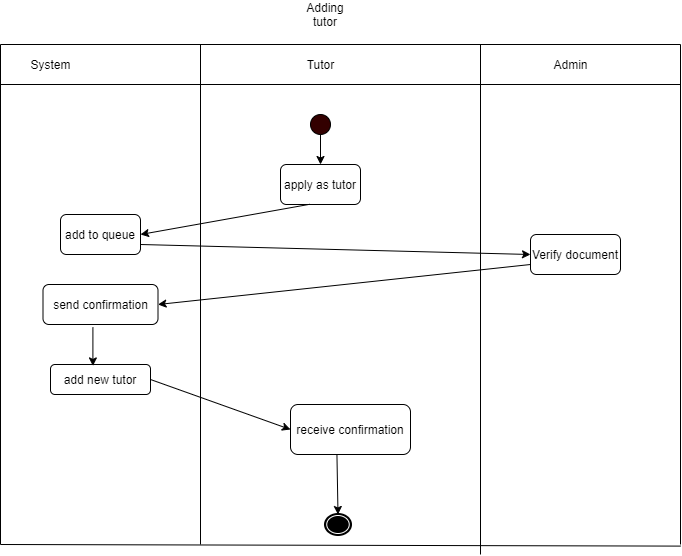

The diagram above was exported from draw.io. Its source (the exported page's mxGraphModel, read from the mxfile embedded in the PNG):
<mxGraphModel dx="1038" dy="523" grid="1" gridSize="10" guides="1" tooltips="1" connect="1" arrows="1" fold="1" page="1" pageScale="1" pageWidth="850" pageHeight="1100" math="0" shadow="0">
  <root>
    <mxCell id="0" />
    <mxCell id="1" parent="0" />
    <mxCell id="znBr7buyINqYcyh3oMLa-1" value="" style="ellipse;whiteSpace=wrap;html=1;aspect=fixed;fillColor=#330000;" vertex="1" parent="1">
      <mxGeometry x="390" y="150" width="20" height="20" as="geometry" />
    </mxCell>
    <mxCell id="znBr7buyINqYcyh3oMLa-2" value="apply as tutor" style="rounded=1;whiteSpace=wrap;html=1;fillColor=#FFFFFF;" vertex="1" parent="1">
      <mxGeometry x="360" y="200" width="80" height="40" as="geometry" />
    </mxCell>
    <mxCell id="znBr7buyINqYcyh3oMLa-3" value="add to queue" style="rounded=1;whiteSpace=wrap;html=1;fillColor=#FFFFFF;" vertex="1" parent="1">
      <mxGeometry x="140" y="250" width="80" height="40" as="geometry" />
    </mxCell>
    <mxCell id="znBr7buyINqYcyh3oMLa-4" value="Verify document" style="rounded=1;whiteSpace=wrap;html=1;fillColor=#FFFFFF;" vertex="1" parent="1">
      <mxGeometry x="610" y="270" width="90" height="40" as="geometry" />
    </mxCell>
    <mxCell id="znBr7buyINqYcyh3oMLa-5" value="add new tutor" style="rounded=1;whiteSpace=wrap;html=1;fillColor=#FFFFFF;" vertex="1" parent="1">
      <mxGeometry x="130" y="400" width="100" height="30" as="geometry" />
    </mxCell>
    <mxCell id="znBr7buyINqYcyh3oMLa-6" value="send confirmation" style="rounded=1;whiteSpace=wrap;html=1;fillColor=#FFFFFF;" vertex="1" parent="1">
      <mxGeometry x="122.5" y="320" width="115" height="40" as="geometry" />
    </mxCell>
    <mxCell id="znBr7buyINqYcyh3oMLa-7" value="receive confirmation" style="rounded=1;whiteSpace=wrap;html=1;fillColor=#FFFFFF;" vertex="1" parent="1">
      <mxGeometry x="370" y="440" width="120" height="50" as="geometry" />
    </mxCell>
    <mxCell id="znBr7buyINqYcyh3oMLa-8" value="" style="shape=mxgraph.bpmn.shape;html=1;verticalLabelPosition=bottom;labelBackgroundColor=#ffffff;verticalAlign=top;align=center;perimeter=ellipsePerimeter;outlineConnect=0;outline=end;symbol=terminate;fillColor=#FFFFFF;" vertex="1" parent="1">
      <mxGeometry x="405" y="550" width="25" height="20" as="geometry" />
    </mxCell>
    <mxCell id="znBr7buyINqYcyh3oMLa-9" value="" style="endArrow=classic;html=1;exitX=0.5;exitY=1;exitDx=0;exitDy=0;entryX=0.5;entryY=0;entryDx=0;entryDy=0;" edge="1" parent="1" source="znBr7buyINqYcyh3oMLa-1" target="znBr7buyINqYcyh3oMLa-2">
      <mxGeometry width="50" height="50" relative="1" as="geometry">
        <mxPoint x="400" y="320" as="sourcePoint" />
        <mxPoint x="450" y="270" as="targetPoint" />
      </mxGeometry>
    </mxCell>
    <mxCell id="znBr7buyINqYcyh3oMLa-10" value="" style="endArrow=classic;html=1;exitX=0.365;exitY=0.995;exitDx=0;exitDy=0;exitPerimeter=0;entryX=1;entryY=0.5;entryDx=0;entryDy=0;" edge="1" parent="1" source="znBr7buyINqYcyh3oMLa-2" target="znBr7buyINqYcyh3oMLa-3">
      <mxGeometry width="50" height="50" relative="1" as="geometry">
        <mxPoint x="400" y="320" as="sourcePoint" />
        <mxPoint x="450" y="270" as="targetPoint" />
      </mxGeometry>
    </mxCell>
    <mxCell id="znBr7buyINqYcyh3oMLa-11" value="" style="endArrow=classic;html=1;exitX=1;exitY=0.75;exitDx=0;exitDy=0;entryX=0;entryY=0.5;entryDx=0;entryDy=0;" edge="1" parent="1" source="znBr7buyINqYcyh3oMLa-3" target="znBr7buyINqYcyh3oMLa-4">
      <mxGeometry width="50" height="50" relative="1" as="geometry">
        <mxPoint x="400" y="320" as="sourcePoint" />
        <mxPoint x="450" y="270" as="targetPoint" />
      </mxGeometry>
    </mxCell>
    <mxCell id="znBr7buyINqYcyh3oMLa-12" value="" style="endArrow=classic;html=1;exitX=0;exitY=0.75;exitDx=0;exitDy=0;entryX=1;entryY=0.5;entryDx=0;entryDy=0;" edge="1" parent="1" source="znBr7buyINqYcyh3oMLa-4" target="znBr7buyINqYcyh3oMLa-6">
      <mxGeometry width="50" height="50" relative="1" as="geometry">
        <mxPoint x="400" y="320" as="sourcePoint" />
        <mxPoint x="450" y="270" as="targetPoint" />
      </mxGeometry>
    </mxCell>
    <mxCell id="znBr7buyINqYcyh3oMLa-13" value="" style="endArrow=classic;html=1;exitX=0.434;exitY=1.075;exitDx=0;exitDy=0;exitPerimeter=0;entryX=0.424;entryY=0.047;entryDx=0;entryDy=0;entryPerimeter=0;" edge="1" parent="1" source="znBr7buyINqYcyh3oMLa-6" target="znBr7buyINqYcyh3oMLa-5">
      <mxGeometry width="50" height="50" relative="1" as="geometry">
        <mxPoint x="400" y="320" as="sourcePoint" />
        <mxPoint x="450" y="270" as="targetPoint" />
      </mxGeometry>
    </mxCell>
    <mxCell id="znBr7buyINqYcyh3oMLa-14" value="" style="endArrow=classic;html=1;exitX=1;exitY=0.5;exitDx=0;exitDy=0;entryX=0;entryY=0.5;entryDx=0;entryDy=0;" edge="1" parent="1" source="znBr7buyINqYcyh3oMLa-5" target="znBr7buyINqYcyh3oMLa-7">
      <mxGeometry width="50" height="50" relative="1" as="geometry">
        <mxPoint x="400" y="320" as="sourcePoint" />
        <mxPoint x="440" y="320" as="targetPoint" />
      </mxGeometry>
    </mxCell>
    <mxCell id="znBr7buyINqYcyh3oMLa-15" value="" style="endArrow=classic;html=1;exitX=0.387;exitY=1.004;exitDx=0;exitDy=0;exitPerimeter=0;entryX=0.5;entryY=0;entryDx=0;entryDy=0;" edge="1" parent="1" source="znBr7buyINqYcyh3oMLa-7" target="znBr7buyINqYcyh3oMLa-8">
      <mxGeometry width="50" height="50" relative="1" as="geometry">
        <mxPoint x="400" y="320" as="sourcePoint" />
        <mxPoint x="450" y="270" as="targetPoint" />
      </mxGeometry>
    </mxCell>
    <mxCell id="znBr7buyINqYcyh3oMLa-16" value="" style="endArrow=none;html=1;" edge="1" parent="1">
      <mxGeometry width="50" height="50" relative="1" as="geometry">
        <mxPoint x="280" y="580" as="sourcePoint" />
        <mxPoint x="280" y="80" as="targetPoint" />
      </mxGeometry>
    </mxCell>
    <mxCell id="znBr7buyINqYcyh3oMLa-17" value="" style="endArrow=none;html=1;" edge="1" parent="1">
      <mxGeometry width="50" height="50" relative="1" as="geometry">
        <mxPoint x="560" y="590" as="sourcePoint" />
        <mxPoint x="560" y="80" as="targetPoint" />
      </mxGeometry>
    </mxCell>
    <mxCell id="znBr7buyINqYcyh3oMLa-18" value="" style="endArrow=none;html=1;" edge="1" parent="1">
      <mxGeometry width="50" height="50" relative="1" as="geometry">
        <mxPoint x="80" y="120" as="sourcePoint" />
        <mxPoint x="760" y="120" as="targetPoint" />
      </mxGeometry>
    </mxCell>
    <mxCell id="znBr7buyINqYcyh3oMLa-19" value="" style="endArrow=none;html=1;" edge="1" parent="1">
      <mxGeometry width="50" height="50" relative="1" as="geometry">
        <mxPoint x="80" y="80" as="sourcePoint" />
        <mxPoint x="760" y="80" as="targetPoint" />
      </mxGeometry>
    </mxCell>
    <mxCell id="znBr7buyINqYcyh3oMLa-20" value="System" style="text;html=1;align=center;verticalAlign=middle;resizable=0;points=[];autosize=1;" vertex="1" parent="1">
      <mxGeometry x="100" y="90" width="60" height="20" as="geometry" />
    </mxCell>
    <mxCell id="znBr7buyINqYcyh3oMLa-21" value="Tutor" style="text;html=1;align=center;verticalAlign=middle;resizable=0;points=[];autosize=1;" vertex="1" parent="1">
      <mxGeometry x="380" y="90" width="40" height="20" as="geometry" />
    </mxCell>
    <mxCell id="znBr7buyINqYcyh3oMLa-22" value="Admin" style="text;html=1;align=center;verticalAlign=middle;resizable=0;points=[];autosize=1;" vertex="1" parent="1">
      <mxGeometry x="625" y="90" width="50" height="20" as="geometry" />
    </mxCell>
    <mxCell id="znBr7buyINqYcyh3oMLa-23" value="" style="endArrow=none;html=1;" edge="1" parent="1">
      <mxGeometry width="50" height="50" relative="1" as="geometry">
        <mxPoint x="80" y="580" as="sourcePoint" />
        <mxPoint x="80" y="80" as="targetPoint" />
      </mxGeometry>
    </mxCell>
    <mxCell id="znBr7buyINqYcyh3oMLa-24" value="" style="endArrow=none;html=1;" edge="1" parent="1">
      <mxGeometry width="50" height="50" relative="1" as="geometry">
        <mxPoint x="760" y="580" as="sourcePoint" />
        <mxPoint x="760" y="80" as="targetPoint" />
      </mxGeometry>
    </mxCell>
    <mxCell id="znBr7buyINqYcyh3oMLa-25" value="" style="endArrow=none;html=1;" edge="1" parent="1">
      <mxGeometry width="50" height="50" relative="1" as="geometry">
        <mxPoint x="80" y="580" as="sourcePoint" />
        <mxPoint x="760" y="581.5999755859375" as="targetPoint" />
      </mxGeometry>
    </mxCell>
    <mxCell id="znBr7buyINqYcyh3oMLa-26" value="Adding tutor" style="text;html=1;strokeColor=none;fillColor=none;align=center;verticalAlign=middle;whiteSpace=wrap;rounded=0;" vertex="1" parent="1">
      <mxGeometry x="385" y="40" width="40" height="20" as="geometry" />
    </mxCell>
  </root>
</mxGraphModel>